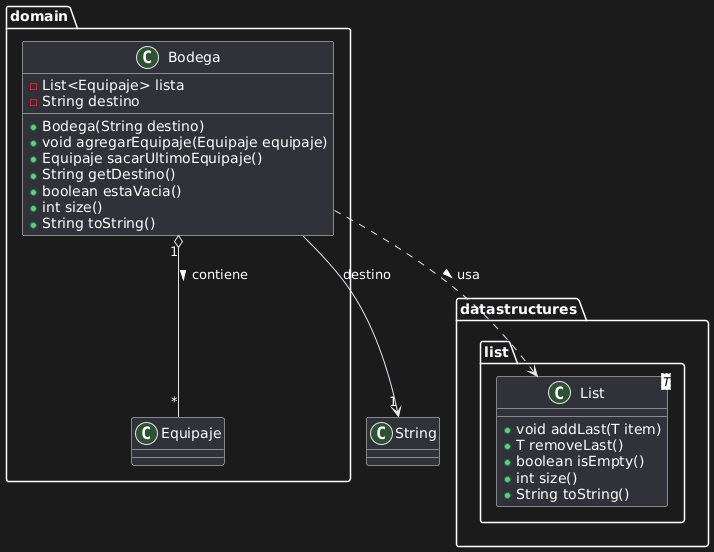

The diagram above was rendered by PlantUML. Its source (embedded in the PNG):
@startuml
package domain {
    class Bodega {
        - List<Equipaje> lista
        - String destino
        + Bodega(String destino)
        + void agregarEquipaje(Equipaje equipaje)
        + Equipaje sacarUltimoEquipaje()
        + String getDestino()
        + boolean estaVacia()
        + int size()
        + String toString()
    }

    class Equipaje
}

package datastructures.list {
    class List<T> {
        + void addLast(T item)
        + T removeLast()
        + boolean isEmpty()
        + int size()
        + String toString()
    }
}

' Relaciones
Bodega "1" o-- "*" Equipaje : contiene >
Bodega --> "1" String : destino
Bodega ..> List : usa >
@enduml